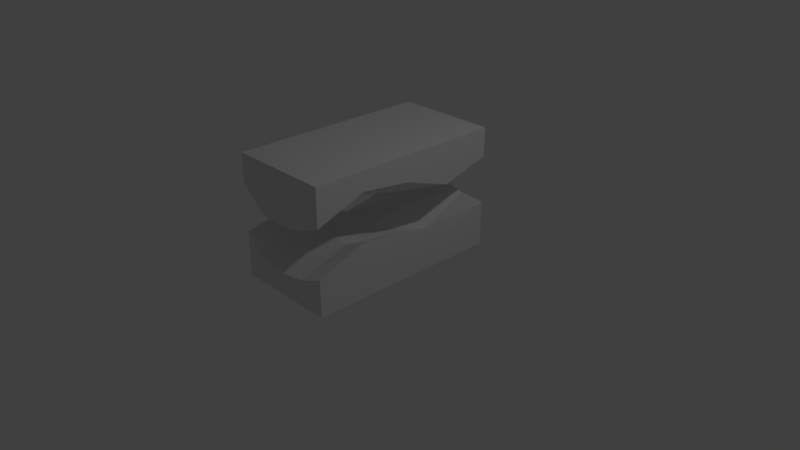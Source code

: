 # Source: fractured3.blend  (saved by Blender 2.79.0; exported with 4.5.12 LTS)
import bpy
from mathutils import Matrix  # noqa: F401  (used for matrix-valued properties, if any)

bpy.ops.wm.read_factory_settings(use_empty=True)
scene = bpy.context.scene
scene.name = 'Scene'

# ---- collections
col_collection_1 = bpy.data.collections.new('Collection 1'); scene.collection.children.link(col_collection_1)

# ---- materials (node trees are filled in below, after node groups)
mat_material_001 = bpy.data.materials.new('Material.001')
mat_material_001.alpha_threshold = 0.0
mat_material_001.use_transparent_shadow = False
mat_material_001.roughness = 0.5
mat_material_001.line_color = (0.0, 0.0, 0.0, 1.0)
mat_material_002 = bpy.data.materials.new('Material.002')
mat_material_002.alpha_threshold = 0.0
mat_material_002.use_transparent_shadow = False
mat_material_002.roughness = 0.5
mat_material_002.line_color = (0.0, 0.0, 0.0, 1.0)

# ---- material node trees

# ---- world
world_world = bpy.data.worlds.new('World'); scene.world = world_world
world_world.color = (0.05088, 0.05088, 0.05088)
world_world.use_sun_shadow = False
world_world.sun_shadow_jitter_overblur = 0.0
world_world.cycles.sampling_method = 'MANUAL'

# ---- cameras
cam_camera = bpy.data.cameras.new('Camera')
cam_camera.clip_end = 100.0
cam_camera.lens = 35.0
cam_camera.sensor_width = 32.0
cam_camera.sensor_height = 18.0
cam_camera.ortho_scale = 7.314
cam_camera.dof.focus_distance = 0.0
cam_camera.dof.aperture_fstop = 128.0

# ---- lights
light_lamp = bpy.data.lights.new('Lamp', 'POINT')
light_lamp.transmission_factor = 0.0
light_lamp.cutoff_distance = 30.0
light_lamp.energy = 100.0
light_lamp.shadow_buffer_clip_start = 1.001
light_lamp.shadow_soft_size = 0.1
light_lamp.shadow_maximum_resolution = 0.006
light_lamp.use_absolute_resolution = True

# ---- meshes
me_cube_001 = bpy.data.meshes.new('Cube.001')
me_cube_001.from_pydata([(-0.7468, 1.0, -0.8914), (-0.7468, -1.696, -1.008), (-2.131, -1.696, -0.8896), (-2.131, 1.0, -0.8825), (-0.7468, 1.0, -0.5), (-0.7468, -1.696, -0.5), (-2.131, -1.696, -0.5), (-2.131, 1.0, -0.5), (-0.7468, 0.3259, -1.076), (-0.7468, -0.3482, -0.8482), (-0.7468, -1.022, -0.7629), (-1.093, 1.0, -0.8692), (-1.439, 1.0, -0.783), (-1.785, 1.0, -1.099), (-1.093, -1.696, -1.15), (-1.439, -1.696, -1.201), (-1.785, -1.696, -1.182), (-2.131, -1.022, -0.7767), (-2.131, -0.3482, -1.175), (-2.131, 0.3259, -1.06), (-1.093, 0.3259, -1.159), (-1.439, 0.3259, -0.8988), (-1.785, 0.3259, -1.049), (-1.093, -0.3482, -1.097), (-1.439, -0.3482, -1.088), (-1.785, -0.3482, -0.9562), (-1.093, -1.022, -0.9263), (-1.439, -1.022, -0.8946), (-1.785, -1.022, -0.8968)], [], [(28, 16, 2, 17), (4, 7, 6, 5), (0, 4, 5, 1, 10, 9, 8), (1, 5, 6, 2, 16, 15, 14), (2, 6, 7, 3, 19, 18, 17), (4, 0, 11, 12, 13, 3, 7), (13, 22, 19, 3), (22, 25, 18, 19), (25, 28, 17, 18), (0, 8, 20, 11), (11, 20, 21, 12), (12, 21, 22, 13), (8, 9, 23, 20), (20, 23, 24, 21), (21, 24, 25, 22), (9, 10, 26, 23), (23, 26, 27, 24), (24, 27, 28, 25), (10, 1, 14, 26), (26, 14, 15, 27), (27, 15, 16, 28)])
me_cube_001.materials.append(mat_material_001)
me_cube_001.use_remesh_preserve_volume = False
me_cube_001.use_remesh_preserve_attributes = False
me_cube_001.use_mirror_vertex_groups = False
me_cube_001.update()
me_cube_002 = bpy.data.meshes.new('Cube.002')
me_cube_002.from_pydata([(-0.7468, 1.0, -1.0), (-0.7468, -1.696, -1.0), (-2.131, -1.696, -1.0), (-2.131, 1.0, -1.0), (-0.7468, 1.0, -0.3914), (-0.7468, -1.696, -0.5081), (-2.131, -1.696, -0.3896), (-2.131, 1.0, -0.3825), (-0.7468, 0.3259, -0.5764), (-0.7468, -0.3482, -0.3482), (-0.7468, -1.022, -0.2629), (-1.093, 1.0, -0.3692), (-1.439, 1.0, -0.283), (-1.785, 1.0, -0.5987), (-1.093, -1.696, -0.6497), (-1.439, -1.696, -0.7011), (-1.785, -1.696, -0.6816), (-2.131, -1.022, -0.2767), (-2.131, -0.3482, -0.6747), (-2.131, 0.3259, -0.5596), (-1.093, 0.3259, -0.6593), (-1.093, -0.3482, -0.5966), (-1.093, -1.022, -0.4263), (-1.439, 0.3259, -0.3988), (-1.439, -0.3482, -0.5884), (-1.439, -1.022, -0.3946), (-1.785, 0.3259, -0.5492), (-1.785, -0.3482, -0.4562), (-1.785, -1.022, -0.3968)], [], [(0, 1, 2, 3), (28, 17, 6, 16), (0, 4, 8, 9, 10, 5, 1), (1, 5, 14, 15, 16, 6, 2), (2, 6, 17, 18, 19, 7, 3), (4, 0, 3, 7, 13, 12, 11), (10, 22, 14, 5), (22, 25, 15, 14), (25, 28, 16, 15), (4, 11, 20, 8), (8, 20, 21, 9), (9, 21, 22, 10), (11, 12, 23, 20), (20, 23, 24, 21), (21, 24, 25, 22), (12, 13, 26, 23), (23, 26, 27, 24), (24, 27, 28, 25), (13, 7, 19, 26), (26, 19, 18, 27), (27, 18, 17, 28)])
me_cube_002.materials.append(mat_material_002)
me_cube_002.use_remesh_preserve_volume = False
me_cube_002.use_remesh_preserve_attributes = False
me_cube_002.use_mirror_vertex_groups = False
me_cube_002.update()

# ---- objects
ob_lamp = bpy.data.objects.new('Lamp', light_lamp)
ob_camera = bpy.data.objects.new('Camera', cam_camera)
ob_topmesh = bpy.data.objects.new('TopMesh', me_cube_001)
ob_botmesh = bpy.data.objects.new('BotMesh', me_cube_002)

# ---- transforms, parenting, visibility, modifiers, constraints
ob_lamp.location = (4.076, 1.005, 5.904)
ob_lamp.rotation_euler = (0.6503, 0.05522, 1.866)
ob_lamp.lock_rotations_4d = False
ob_lamp.empty_display_type = 'ARROWS'
ob_lamp.color = (0.0, 0.0, 0.0, 0.0)
ob_lamp.lineart.crease_threshold = 0.0
ob_camera.location = (7.481, -6.508, 5.344)
ob_camera.rotation_euler = (1.109, 0.0, 0.8149)
ob_camera.lock_rotations_4d = False
ob_camera.empty_display_type = 'ARROWS'
ob_camera.color = (0.0, 0.0, 0.0, 0.0)
ob_camera.display_type = 'WIRE'
ob_camera.lineart.crease_threshold = 0.0
ob_topmesh.location = (1.429, 0.3634, 2.061)
ob_topmesh.lock_rotations_4d = False
ob_topmesh.empty_display_type = 'ARROWS'
ob_topmesh.lineart.crease_threshold = 0.0
ob_botmesh.location = (1.429, 0.3634, 0.9232)
ob_botmesh.lock_rotations_4d = False
ob_botmesh.empty_display_type = 'ARROWS'
ob_botmesh.lineart.crease_threshold = 0.0

# ---- collection membership
col_collection_1.objects.link(ob_lamp)
col_collection_1.objects.link(ob_camera)
col_collection_1.objects.link(ob_topmesh)
col_collection_1.objects.link(ob_botmesh)

# ---- scene / render settings (as saved in the file)
scene.camera = ob_camera
scene.frame_start = 1; scene.frame_end = 250; scene.frame_set(0)
scene.render.engine = 'BLENDER_EEVEE_NEXT'
scene.render.resolution_percentage = 50
scene.render.dither_intensity = 0.0
scene.cycles.use_denoising = False
scene.cycles.samples = 128
scene.cycles.sampling_pattern = 'TABULATED_SOBOL'
scene.cycles.use_adaptive_sampling = False
scene.cycles.use_light_tree = False
scene.cycles.blur_glossy = 0.0
scene.cycles.sample_clamp_indirect = 0.0
scene.view_settings.view_transform = 'Standard'
bpy.context.view_layer.update()
